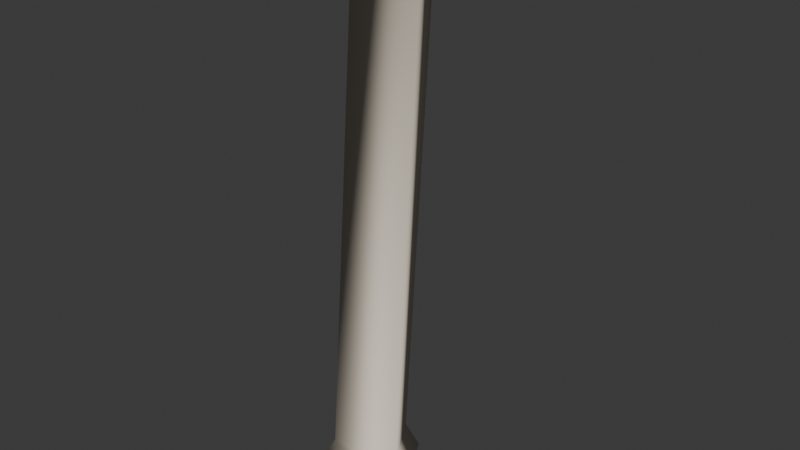 # Source: skeleton_bone.blend  (saved by Blender 4.5.91; exported with 4.5.12 LTS)
import bpy
from mathutils import Matrix  # noqa: F401  (used for matrix-valued properties, if any)

bpy.ops.wm.read_factory_settings(use_empty=True)
scene = bpy.context.scene
scene.name = 'Scene'

# ---- collections
col_collection = bpy.data.collections.new('Collection'); scene.collection.children.link(col_collection)

# ---- materials (node trees are filled in below, after node groups)
mat_material = bpy.data.materials.new('Material')
mat_material.alpha_threshold = 0.0
mat_material.roughness = 0.5
mat_material.line_color = (0.0, 0.0, 0.0, 1.0)

# ---- material node trees
mat_material.use_nodes = True; mat_material.node_tree.nodes.clear()
_N = mat_material.node_tree.nodes; _L = mat_material.node_tree.links
n0 = _N.new('ShaderNodeOutputMaterial'); n0.name = 'Material Output'; n0.location = (200, 100)
n1 = _N.new('ShaderNodeBsdfPrincipled'); n1.name = 'Principled BSDF'; n1.location = (-200, 100)
n1.inputs[0].default_value = (0.8492, 0.7584, 0.6257, 1.0)
n1.inputs[3].default_value = 1.45
_L.new(n1.outputs[0], n0.inputs[0])
n0.is_active_output = True

# ---- world
world_world = bpy.data.worlds.new('World'); scene.world = world_world
world_world.use_nodes = True; world_world.node_tree.nodes.clear()
_N = world_world.node_tree.nodes; _L = world_world.node_tree.links
n0 = _N.new('ShaderNodeOutputWorld'); n0.name = 'World Output'; n0.location = (200, 100)
n1 = _N.new('ShaderNodeBackground'); n1.name = 'Background'; n1.location = (-200, 100)
n1.inputs[0].default_value = (0.05088, 0.05088, 0.05088, 1.0)
_L.new(n1.outputs[0], n0.inputs[0])
n0.is_active_output = True
world_world.color = (0.05088, 0.05088, 0.05088)
world_world.sun_shadow_jitter_overblur = 0.0

# ---- meshes
me_skeletonbone = bpy.data.meshes.new('SkeletonBone')
me_skeletonbone.from_pydata([(0.04685, -0.01064, 0.2327), (-0.001346, 0.07284, 0.2327), (0.001526, 0.02076, -0.264), (-0.001528, 0.05513, 0.2643), (0.03439, -0.03615, -0.264), (0.03133, -0.00179, 0.2643), (-0.03133, -0.03615, -0.264), (-0.03439, -0.00179, 0.2643), (-0.04954, -0.01064, 0.2327), (0.03169, -0.00179, 0.2024), (-0.001172, 0.05513, 0.2024), (-0.03403, -0.00179, 0.2024), (0.05025, -0.04541, -0.2346), (-0.04754, -0.04541, -0.2346), (0.001357, 0.03928, -0.2346), (0.001163, 0.02076, -0.2009), (0.03402, -0.03615, -0.2009), (-0.0317, -0.03615, -0.2009)], [], [(9, 0, 8, 11), (1, 3, 5, 0), (11, 8, 1, 10), (0, 5, 7, 8), (5, 3, 7), (10, 1, 0, 9), (8, 7, 3, 1), (2, 4, 6), (15, 10, 9, 16), (17, 11, 10, 15), (16, 9, 11, 17), (4, 12, 13, 6), (6, 13, 14, 2), (2, 14, 12, 4), (12, 16, 17, 13), (13, 17, 15, 14), (14, 15, 16, 12)])
me_skeletonbone.polygons.foreach_set('use_smooth', [True] * 17)
_uv = me_skeletonbone.uv_layers.new(name='UVMap')
_uv.uv.foreach_set('vector', [0.6667, 0.9417, 0.6667, 0.9702, 0.3333, 0.9702, 0.3333, 0.9417, 1.0, 0.9702, 1.0, 1.0, 0.6667, 1.0, 0.6667, 0.9702, 0.3333, 0.9417, 0.3333, 0.9702, -5.96e-08, 0.9702, -5.96e-08, 0.9417, 0.6667, 0.9702, 0.6667, 1.0, 0.3333, 1.0, 0.3333, 0.9702, 0.4578, 0.13, 0.25, 0.49, 0.04215, 0.13, 1.0, 0.9417, 1.0, 0.9702, 0.6667, 0.9702, 0.6667, 0.9417, 0.3333, 0.9702, 0.3333, 1.0, -5.96e-08, 1.0, -5.96e-08, 0.9702, 0.75, 0.49, 0.9578, 0.13, 0.5422, 0.13, 1.0, 0.5594, 1.0, 0.9417, 0.6667, 0.9417, 0.6667, 0.5594, 0.3333, 0.5594, 0.3333, 0.9417, -5.96e-08, 0.9417, -5.96e-08, 0.5594, 0.6667, 0.5594, 0.6667, 0.9417, 0.3333, 0.9417, 0.3333, 0.5594, 0.6667, 0.5, 0.6667, 0.5277, 0.3333, 0.5277, 0.3333, 0.5, 0.3333, 0.5, 0.3333, 0.5277, -5.96e-08, 0.5277, -5.96e-08, 0.5, 1.0, 0.5, 1.0, 0.5277, 0.6667, 0.5277, 0.6667, 0.5, 0.6667, 0.5277, 0.6667, 0.5594, 0.3333, 0.5594, 0.3333, 0.5277, 0.3333, 0.5277, 0.3333, 0.5594, -5.96e-08, 0.5594, -5.96e-08, 0.5277, 1.0, 0.5277, 1.0, 0.5594, 0.6667, 0.5594, 0.6667, 0.5277])
me_skeletonbone.materials.append(mat_material)
me_skeletonbone.use_mirror_x = True
me_skeletonbone.update()

# ---- objects
ob_bone = bpy.data.objects.new('Bone', me_skeletonbone)

# ---- transforms, parenting, visibility, modifiers, constraints
ob_bone.location = (0.0, 0.0, 0.0)
ob_bone.lock_rotations_4d = False
ob_bone.empty_display_type = 'ARROWS'
ob_bone.lineart.crease_threshold = 0.0
ob_bone.use_mesh_mirror_x = True
_vg = ob_bone.vertex_groups.new(name='spine')
_vg = ob_bone.vertex_groups.new(name='spine.001')
_vg = ob_bone.vertex_groups.new(name='spine.002')
_vg = ob_bone.vertex_groups.new(name='spine.003')
_vg = ob_bone.vertex_groups.new(name='spine.004')
_vg = ob_bone.vertex_groups.new(name='spine.005')
_vg = ob_bone.vertex_groups.new(name='spine.006')
_vg = ob_bone.vertex_groups.new(name='shoulder.L')
_vg = ob_bone.vertex_groups.new(name='upper_arm.L')
_vg = ob_bone.vertex_groups.new(name='forearm.L')
_vg = ob_bone.vertex_groups.new(name='hand.L')
_vg = ob_bone.vertex_groups.new(name='shoulder.R')
_vg = ob_bone.vertex_groups.new(name='upper_arm.R')
_vg = ob_bone.vertex_groups.new(name='forearm.R')
_vg = ob_bone.vertex_groups.new(name='hand.R')
_vg = ob_bone.vertex_groups.new(name='breast.L')
_vg = ob_bone.vertex_groups.new(name='breast.R')
_vg = ob_bone.vertex_groups.new(name='pelvis.L')
for _i, _w in zip([5], [0.0]): _vg.add([_i], _w, 'REPLACE')
_vg = ob_bone.vertex_groups.new(name='pelvis.R')
_vg = ob_bone.vertex_groups.new(name='thigh.L')
_vg.add([0, 1, 2, 3, 4, 5, 6, 7, 8, 9, 10, 11, 12, 13, 14, 15, 16, 17], 1.0, 'REPLACE')
_vg = ob_bone.vertex_groups.new(name='shin.L')
_vg = ob_bone.vertex_groups.new(name='foot.L')
_vg = ob_bone.vertex_groups.new(name='toe.L')
_vg = ob_bone.vertex_groups.new(name='heel.02.L')
_vg = ob_bone.vertex_groups.new(name='thigh.R')
_vg = ob_bone.vertex_groups.new(name='shin.R')
_vg = ob_bone.vertex_groups.new(name='foot.R')
_vg = ob_bone.vertex_groups.new(name='toe.R')
_vg = ob_bone.vertex_groups.new(name='heel.02.R')
_m = ob_bone.modifiers.new('Armature', 'ARMATURE')

# ---- collection membership
col_collection.objects.link(ob_bone)

# ---- scene / render settings (as saved in the file)
scene.frame_start = 1; scene.frame_end = 187; scene.frame_set(9)
scene.render.engine = 'BLENDER_EEVEE_NEXT'
bpy.context.view_layer.update()

# ---- added for rendering (the .blend has no active camera and no usable light): camera, sun
cam_auto = bpy.data.cameras.new('AutoCamera')
cam_auto.lens = 50.0
cam_auto.sensor_width = 36.0
cam_auto.clip_end = 1000.0
ob_auto_camera = bpy.data.objects.new('AutoCamera', cam_auto)
scene.collection.objects.link(ob_auto_camera)
ob_auto_camera.location = (0.509724, -0.59753, 0.407653)
ob_auto_camera.rotation_euler = (1.09748, -7.21219e-08, 0.694738)
scene.camera = ob_auto_camera
light_auto_sun = bpy.data.lights.new('AutoSun', 'SUN')
light_auto_sun.energy = 3.0
light_auto_sun.angle = 0.0523599
ob_auto_sun = bpy.data.objects.new('AutoSun', light_auto_sun)
scene.collection.objects.link(ob_auto_sun)
ob_auto_sun.rotation_euler = (0.872665, 0.174533, 0.523599)
bpy.context.view_layer.update()

